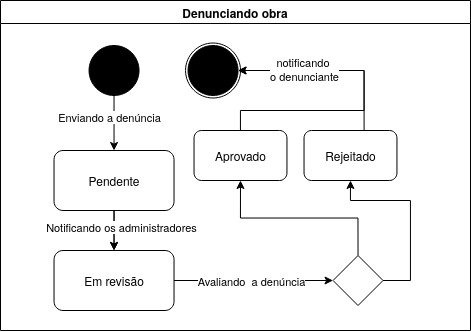

The diagram above was exported from draw.io. Its source (the exported page's mxGraphModel, read from the mxfile embedded in the PNG):
<mxGraphModel dx="1569" dy="614" grid="1" gridSize="10" guides="1" tooltips="1" connect="1" arrows="1" fold="1" page="1" pageScale="1" pageWidth="827" pageHeight="1169" math="0" shadow="0">
  <root>
    <mxCell id="0" />
    <mxCell id="1" parent="0" />
    <mxCell id="2" value="Denunciando obra" style="swimlane;whiteSpace=wrap;html=1;" vertex="1" parent="1">
      <mxGeometry x="-240" y="560" width="470" height="330" as="geometry">
        <mxRectangle x="19" y="120" width="130" height="30" as="alternateBounds" />
      </mxGeometry>
    </mxCell>
    <mxCell id="3" style="edgeStyle=orthogonalEdgeStyle;rounded=0;orthogonalLoop=1;jettySize=auto;html=1;" edge="1" parent="2" source="6" target="15">
      <mxGeometry relative="1" as="geometry" />
    </mxCell>
    <mxCell id="4" value="" style="edgeStyle=orthogonalEdgeStyle;rounded=0;orthogonalLoop=1;jettySize=auto;html=1;" edge="1" parent="2" source="6" target="15">
      <mxGeometry relative="1" as="geometry" />
    </mxCell>
    <mxCell id="5" value="Notificando os administradores" style="edgeLabel;html=1;align=center;verticalAlign=middle;resizable=0;points=[];" vertex="1" connectable="0" parent="4">
      <mxGeometry x="-0.15" relative="1" as="geometry">
        <mxPoint x="7" as="offset" />
      </mxGeometry>
    </mxCell>
    <mxCell id="6" value="Pendente" style="rounded=1;whiteSpace=wrap;html=1;" vertex="1" parent="2">
      <mxGeometry x="53.54" y="150" width="120" height="60" as="geometry" />
    </mxCell>
    <mxCell id="7" style="edgeStyle=orthogonalEdgeStyle;rounded=0;orthogonalLoop=1;jettySize=auto;html=1;" edge="1" parent="2" source="9" target="6">
      <mxGeometry relative="1" as="geometry" />
    </mxCell>
    <mxCell id="8" value="Enviando a denúncia" style="edgeLabel;html=1;align=center;verticalAlign=middle;resizable=0;points=[];" vertex="1" connectable="0" parent="7">
      <mxGeometry x="0.1389" y="2" relative="1" as="geometry">
        <mxPoint x="-7" y="-10" as="offset" />
      </mxGeometry>
    </mxCell>
    <mxCell id="9" value="" style="ellipse;whiteSpace=wrap;html=1;aspect=fixed;fillColor=#000000;" vertex="1" parent="2">
      <mxGeometry x="88.53999999999999" y="45" width="50" height="50" as="geometry" />
    </mxCell>
    <mxCell id="10" value="" style="group;fillColor=#FFFFFF;" connectable="0" vertex="1" parent="2">
      <mxGeometry x="185.04" y="42.5" width="55" height="55" as="geometry" />
    </mxCell>
    <mxCell id="11" value="" style="ellipse;whiteSpace=wrap;html=1;aspect=fixed;" vertex="1" parent="10">
      <mxGeometry width="55.00000000000001" height="55.00000000000001" as="geometry" />
    </mxCell>
    <mxCell id="12" value="" style="ellipse;whiteSpace=wrap;html=1;aspect=fixed;fillColor=#000000;" vertex="1" parent="10">
      <mxGeometry x="2.500000000000001" y="2.500000000000001" width="50.00000000000001" height="50.00000000000001" as="geometry" />
    </mxCell>
    <mxCell id="13" style="edgeStyle=orthogonalEdgeStyle;rounded=0;orthogonalLoop=1;jettySize=auto;html=1;" edge="1" parent="2" source="15" target="18">
      <mxGeometry relative="1" as="geometry" />
    </mxCell>
    <mxCell id="14" value="Avaliando&amp;nbsp; a denúncia" style="edgeLabel;html=1;align=center;verticalAlign=middle;resizable=0;points=[];" vertex="1" connectable="0" parent="13">
      <mxGeometry x="0.0909" y="1" relative="1" as="geometry">
        <mxPoint x="-10" y="1" as="offset" />
      </mxGeometry>
    </mxCell>
    <mxCell id="15" value="Em revisão" style="rounded=1;whiteSpace=wrap;html=1;" vertex="1" parent="2">
      <mxGeometry x="53.54" y="250" width="120" height="60" as="geometry" />
    </mxCell>
    <mxCell id="16" style="edgeStyle=orthogonalEdgeStyle;rounded=0;orthogonalLoop=1;jettySize=auto;html=1;exitX=1;exitY=0.5;exitDx=0;exitDy=0;entryX=0.5;entryY=1;entryDx=0;entryDy=0;" edge="1" parent="2" source="18" target="23">
      <mxGeometry relative="1" as="geometry">
        <Array as="points">
          <mxPoint x="410" y="280" />
          <mxPoint x="410" y="200" />
          <mxPoint x="350" y="200" />
        </Array>
      </mxGeometry>
    </mxCell>
    <mxCell id="17" style="edgeStyle=orthogonalEdgeStyle;rounded=0;orthogonalLoop=1;jettySize=auto;html=1;entryX=0.5;entryY=1;entryDx=0;entryDy=0;exitX=0.5;exitY=0;exitDx=0;exitDy=0;" edge="1" parent="2" source="18" target="20">
      <mxGeometry relative="1" as="geometry" />
    </mxCell>
    <mxCell id="18" value="" style="rhombus;whiteSpace=wrap;html=1;" vertex="1" parent="2">
      <mxGeometry x="332.54" y="255" width="50" height="50" as="geometry" />
    </mxCell>
    <mxCell id="19" style="edgeStyle=orthogonalEdgeStyle;rounded=0;orthogonalLoop=1;jettySize=auto;html=1;entryX=1;entryY=0.5;entryDx=0;entryDy=0;" edge="1" parent="2" source="20" target="12">
      <mxGeometry relative="1" as="geometry">
        <Array as="points">
          <mxPoint x="239.54" y="110" />
          <mxPoint x="363.54" y="110" />
          <mxPoint x="363.54" y="70" />
        </Array>
      </mxGeometry>
    </mxCell>
    <mxCell id="20" value="Aprovado" style="rounded=1;whiteSpace=wrap;html=1;" vertex="1" parent="2">
      <mxGeometry x="193.54" y="130" width="92.92" height="50" as="geometry" />
    </mxCell>
    <mxCell id="21" style="edgeStyle=orthogonalEdgeStyle;rounded=0;orthogonalLoop=1;jettySize=auto;html=1;entryX=1;entryY=0.5;entryDx=0;entryDy=0;exitX=0.5;exitY=0;exitDx=0;exitDy=0;" edge="1" parent="2" source="23" target="12">
      <mxGeometry relative="1" as="geometry">
        <Array as="points">
          <mxPoint x="363.54" y="130" />
          <mxPoint x="363.54" y="70" />
        </Array>
      </mxGeometry>
    </mxCell>
    <mxCell id="22" value="&lt;div&gt;notificando&amp;nbsp;&lt;/div&gt;&lt;div&gt;o denunciante&lt;/div&gt;" style="edgeLabel;html=1;align=center;verticalAlign=middle;resizable=0;points=[];" vertex="1" connectable="0" parent="21">
      <mxGeometry x="0.2696" y="-3" relative="1" as="geometry">
        <mxPoint x="-7" y="1" as="offset" />
      </mxGeometry>
    </mxCell>
    <mxCell id="23" value="Rejeitado" style="rounded=1;whiteSpace=wrap;html=1;" vertex="1" parent="2">
      <mxGeometry x="303.54" y="130" width="92.92" height="50" as="geometry" />
    </mxCell>
  </root>
</mxGraphModel>